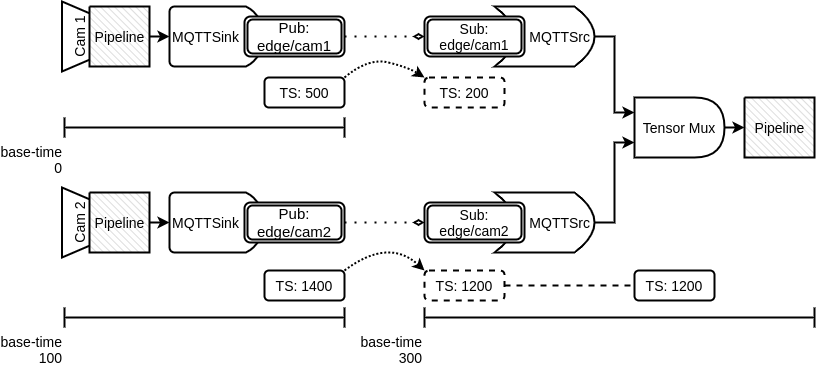

The diagram above was exported from draw.io. Its source (the exported page's mxGraphModel, read from the mxfile embedded in the PNG):
<mxGraphModel dx="983" dy="584" grid="1" gridSize="10" guides="1" tooltips="1" connect="1" arrows="1" fold="1" page="1" pageScale="1" pageWidth="827" pageHeight="1169" math="0" shadow="0">
  <root>
    <mxCell id="0" />
    <mxCell id="1" parent="0" />
    <mxCell id="w7EhLWAJ03sBVp-pH5EX-84" value="" style="group;strokeWidth=2;" vertex="1" connectable="0" parent="1">
      <mxGeometry x="11" y="34" width="815" height="312" as="geometry" />
    </mxCell>
    <mxCell id="w7EhLWAJ03sBVp-pH5EX-1" value="" style="group;horizontal=1;align=left;spacingLeft=2;fontSize=14;strokeWidth=2;" vertex="1" connectable="0" parent="w7EhLWAJ03sBVp-pH5EX-84">
      <mxGeometry width="325" height="70" as="geometry" />
    </mxCell>
    <mxCell id="w7EhLWAJ03sBVp-pH5EX-2" value="Cam 1" style="verticalLabelPosition=middle;verticalAlign=middle;html=1;shape=trapezoid;perimeter=trapezoidPerimeter;whiteSpace=wrap;size=0.21428571428571427;arcSize=10;flipV=1;labelPosition=center;align=center;rotation=-90;movable=1;resizable=1;rotatable=1;deletable=1;editable=1;connectable=1;horizontal=1;fontSize=14;strokeWidth=2;" vertex="1" parent="w7EhLWAJ03sBVp-pH5EX-1">
      <mxGeometry x="35" y="17.5" width="70" height="35" as="geometry" />
    </mxCell>
    <mxCell id="w7EhLWAJ03sBVp-pH5EX-39" style="edgeStyle=orthogonalEdgeStyle;rounded=0;orthogonalLoop=1;jettySize=auto;html=1;exitX=1;exitY=0.5;exitDx=0;exitDy=0;exitPerimeter=0;entryX=0;entryY=0.5;entryDx=0;entryDy=0;entryPerimeter=0;strokeWidth=2;" edge="1" parent="w7EhLWAJ03sBVp-pH5EX-1" source="w7EhLWAJ03sBVp-pH5EX-3" target="w7EhLWAJ03sBVp-pH5EX-4">
      <mxGeometry relative="1" as="geometry" />
    </mxCell>
    <mxCell id="w7EhLWAJ03sBVp-pH5EX-3" value="Pipeline" style="verticalLabelPosition=middle;verticalAlign=middle;html=1;shape=mxgraph.basic.patternFillRect;fillStyle=diagRev;step=5;fillStrokeWidth=0.2;fillStrokeColor=#dddddd;movable=1;resizable=1;rotatable=1;deletable=1;editable=1;connectable=1;labelPosition=center;align=center;fontSize=14;strokeWidth=2;" vertex="1" parent="w7EhLWAJ03sBVp-pH5EX-1">
      <mxGeometry x="80" y="5" width="60" height="60" as="geometry" />
    </mxCell>
    <mxCell id="w7EhLWAJ03sBVp-pH5EX-4" value="MQTTSink" style="strokeWidth=2;html=1;shape=mxgraph.flowchart.delay;whiteSpace=wrap;movable=1;resizable=1;rotatable=1;deletable=1;editable=1;connectable=1;align=left;spacingLeft=1;fontSize=14;" vertex="1" parent="w7EhLWAJ03sBVp-pH5EX-1">
      <mxGeometry x="160" y="5" width="95" height="60" as="geometry" />
    </mxCell>
    <mxCell id="w7EhLWAJ03sBVp-pH5EX-6" value="&lt;font style=&quot;font-size: 15px&quot;&gt;Pub: edge/cam1&lt;/font&gt;" style="shape=ext;double=1;rounded=1;whiteSpace=wrap;html=1;strokeWidth=2;" vertex="1" parent="w7EhLWAJ03sBVp-pH5EX-1">
      <mxGeometry x="235" y="15" width="100" height="40" as="geometry" />
    </mxCell>
    <mxCell id="w7EhLWAJ03sBVp-pH5EX-7" value="&lt;font style=&quot;font-size: 14px&quot;&gt;base-time&lt;br&gt;0&lt;br&gt;&lt;/font&gt;" style="shape=crossbar;whiteSpace=wrap;html=1;rounded=1;fontSize=14;align=right;labelPosition=left;verticalLabelPosition=bottom;verticalAlign=top;strokeWidth=2;" vertex="1" parent="w7EhLWAJ03sBVp-pH5EX-84">
      <mxGeometry x="55" y="116" width="280" height="20" as="geometry" />
    </mxCell>
    <mxCell id="w7EhLWAJ03sBVp-pH5EX-8" value="TS: 500" style="rounded=1;whiteSpace=wrap;html=1;fontSize=14;align=center;strokeWidth=2;" vertex="1" parent="w7EhLWAJ03sBVp-pH5EX-84">
      <mxGeometry x="255" y="76" width="80" height="30" as="geometry" />
    </mxCell>
    <mxCell id="w7EhLWAJ03sBVp-pH5EX-15" value="&lt;font style=&quot;font-size: 14px&quot;&gt;base-time&lt;br&gt;100&lt;br&gt;&lt;/font&gt;" style="shape=crossbar;whiteSpace=wrap;html=1;rounded=1;fontSize=14;align=right;labelPosition=left;verticalLabelPosition=bottom;verticalAlign=top;strokeWidth=2;" vertex="1" parent="w7EhLWAJ03sBVp-pH5EX-84">
      <mxGeometry x="55" y="306" width="280" height="20" as="geometry" />
    </mxCell>
    <mxCell id="w7EhLWAJ03sBVp-pH5EX-17" style="edgeStyle=orthogonalEdgeStyle;rounded=0;orthogonalLoop=1;jettySize=auto;html=1;dashed=1;dashPattern=1 4;endArrow=diamondThin;endFill=0;strokeWidth=2;exitX=1;exitY=0.5;exitDx=0;exitDy=0;entryX=0;entryY=0.5;entryDx=0;entryDy=0;" edge="1" parent="w7EhLWAJ03sBVp-pH5EX-84" target="w7EhLWAJ03sBVp-pH5EX-23" source="w7EhLWAJ03sBVp-pH5EX-6">
      <mxGeometry relative="1" as="geometry">
        <mxPoint x="355" y="95" as="sourcePoint" />
        <mxPoint x="525" y="396" as="targetPoint" />
        <Array as="points">
          <mxPoint x="395" y="35" />
          <mxPoint x="395" y="35" />
        </Array>
      </mxGeometry>
    </mxCell>
    <mxCell id="w7EhLWAJ03sBVp-pH5EX-18" value="MQTTSrc" style="shape=dataStorage;whiteSpace=wrap;html=1;fixedSize=1;rotation=0;horizontal=1;flipH=1;align=right;spacingRight=2;fontSize=14;strokeWidth=2;" vertex="1" parent="w7EhLWAJ03sBVp-pH5EX-84">
      <mxGeometry x="485" y="5" width="100" height="60" as="geometry" />
    </mxCell>
    <mxCell id="w7EhLWAJ03sBVp-pH5EX-19" value="MQTTSrc" style="shape=dataStorage;whiteSpace=wrap;html=1;fixedSize=1;rotation=0;horizontal=1;flipH=1;align=right;spacingRight=2;fontSize=14;strokeWidth=2;" vertex="1" parent="w7EhLWAJ03sBVp-pH5EX-84">
      <mxGeometry x="485" y="191" width="100" height="60" as="geometry" />
    </mxCell>
    <mxCell id="w7EhLWAJ03sBVp-pH5EX-21" style="edgeStyle=orthogonalEdgeStyle;rounded=0;orthogonalLoop=1;jettySize=auto;html=1;exitX=1;exitY=0.5;exitDx=0;exitDy=0;entryX=0;entryY=0.25;entryDx=0;entryDy=0;strokeWidth=2;" edge="1" parent="w7EhLWAJ03sBVp-pH5EX-84" source="w7EhLWAJ03sBVp-pH5EX-18" target="w7EhLWAJ03sBVp-pH5EX-27">
      <mxGeometry relative="1" as="geometry">
        <mxPoint x="635" y="128.5" as="targetPoint" />
      </mxGeometry>
    </mxCell>
    <mxCell id="w7EhLWAJ03sBVp-pH5EX-22" style="edgeStyle=orthogonalEdgeStyle;rounded=0;orthogonalLoop=1;jettySize=auto;html=1;exitX=1;exitY=0.5;exitDx=0;exitDy=0;entryX=0;entryY=0.75;entryDx=0;entryDy=0;strokeWidth=2;" edge="1" parent="w7EhLWAJ03sBVp-pH5EX-84" source="w7EhLWAJ03sBVp-pH5EX-19" target="w7EhLWAJ03sBVp-pH5EX-27">
      <mxGeometry relative="1" as="geometry">
        <mxPoint x="635" y="153.5" as="targetPoint" />
      </mxGeometry>
    </mxCell>
    <mxCell id="w7EhLWAJ03sBVp-pH5EX-23" value="&lt;font style=&quot;font-size: 14px&quot;&gt;Sub: edge/cam1&lt;/font&gt;" style="shape=ext;double=1;rounded=1;whiteSpace=wrap;html=1;strokeWidth=2;" vertex="1" parent="w7EhLWAJ03sBVp-pH5EX-84">
      <mxGeometry x="415" y="15" width="100" height="40" as="geometry" />
    </mxCell>
    <mxCell id="w7EhLWAJ03sBVp-pH5EX-24" value="&lt;font style=&quot;font-size: 14px&quot;&gt;Sub: edge/cam2&lt;/font&gt;" style="shape=ext;double=1;rounded=1;whiteSpace=wrap;html=1;strokeWidth=2;" vertex="1" parent="w7EhLWAJ03sBVp-pH5EX-84">
      <mxGeometry x="415" y="201" width="100" height="40" as="geometry" />
    </mxCell>
    <mxCell id="w7EhLWAJ03sBVp-pH5EX-25" value="TS: 200" style="rounded=1;whiteSpace=wrap;html=1;fontSize=14;align=center;dashed=1;strokeWidth=2;" vertex="1" parent="w7EhLWAJ03sBVp-pH5EX-84">
      <mxGeometry x="415" y="76" width="80" height="30" as="geometry" />
    </mxCell>
    <mxCell id="w7EhLWAJ03sBVp-pH5EX-27" value="Tensor Mux" style="shape=delay;whiteSpace=wrap;html=1;fontSize=14;strokeWidth=2;" vertex="1" parent="w7EhLWAJ03sBVp-pH5EX-84">
      <mxGeometry x="625" y="96" width="90" height="60" as="geometry" />
    </mxCell>
    <mxCell id="w7EhLWAJ03sBVp-pH5EX-33" value="&lt;font style=&quot;font-size: 14px&quot;&gt;base-time&lt;br&gt;300&lt;br&gt;&lt;/font&gt;" style="shape=crossbar;whiteSpace=wrap;html=1;rounded=1;fontSize=14;align=right;labelPosition=left;verticalLabelPosition=bottom;verticalAlign=top;strokeWidth=2;" vertex="1" parent="w7EhLWAJ03sBVp-pH5EX-84">
      <mxGeometry x="415" y="306" width="390" height="20" as="geometry" />
    </mxCell>
    <mxCell id="w7EhLWAJ03sBVp-pH5EX-34" value="TS: 1200" style="rounded=1;whiteSpace=wrap;html=1;fontSize=14;align=center;strokeWidth=2;" vertex="1" parent="w7EhLWAJ03sBVp-pH5EX-84">
      <mxGeometry x="625" y="269" width="80" height="30" as="geometry" />
    </mxCell>
    <mxCell id="w7EhLWAJ03sBVp-pH5EX-40" value="" style="group;horizontal=1;align=left;spacingLeft=2;fontSize=14;strokeWidth=2;" vertex="1" connectable="0" parent="w7EhLWAJ03sBVp-pH5EX-84">
      <mxGeometry y="186" width="325" height="70" as="geometry" />
    </mxCell>
    <mxCell id="w7EhLWAJ03sBVp-pH5EX-41" value="Cam 2" style="verticalLabelPosition=middle;verticalAlign=middle;html=1;shape=trapezoid;perimeter=trapezoidPerimeter;whiteSpace=wrap;size=0.21428571428571427;arcSize=10;flipV=1;labelPosition=center;align=center;rotation=-90;movable=1;resizable=1;rotatable=1;deletable=1;editable=1;connectable=1;horizontal=1;fontSize=14;strokeWidth=2;" vertex="1" parent="w7EhLWAJ03sBVp-pH5EX-40">
      <mxGeometry x="35" y="17.5" width="70" height="35" as="geometry" />
    </mxCell>
    <mxCell id="w7EhLWAJ03sBVp-pH5EX-42" style="edgeStyle=orthogonalEdgeStyle;rounded=0;orthogonalLoop=1;jettySize=auto;html=1;exitX=1;exitY=0.5;exitDx=0;exitDy=0;exitPerimeter=0;entryX=0;entryY=0.5;entryDx=0;entryDy=0;entryPerimeter=0;strokeWidth=2;" edge="1" parent="w7EhLWAJ03sBVp-pH5EX-40" source="w7EhLWAJ03sBVp-pH5EX-43" target="w7EhLWAJ03sBVp-pH5EX-44">
      <mxGeometry relative="1" as="geometry" />
    </mxCell>
    <mxCell id="w7EhLWAJ03sBVp-pH5EX-43" value="Pipeline" style="verticalLabelPosition=middle;verticalAlign=middle;html=1;shape=mxgraph.basic.patternFillRect;fillStyle=diagRev;step=5;fillStrokeWidth=0.2;fillStrokeColor=#dddddd;movable=1;resizable=1;rotatable=1;deletable=1;editable=1;connectable=1;labelPosition=center;align=center;fontSize=14;strokeWidth=2;" vertex="1" parent="w7EhLWAJ03sBVp-pH5EX-40">
      <mxGeometry x="80" y="5" width="60" height="60" as="geometry" />
    </mxCell>
    <mxCell id="w7EhLWAJ03sBVp-pH5EX-44" value="MQTTSink" style="strokeWidth=2;html=1;shape=mxgraph.flowchart.delay;whiteSpace=wrap;movable=1;resizable=1;rotatable=1;deletable=1;editable=1;connectable=1;align=left;spacingLeft=1;fontSize=14;" vertex="1" parent="w7EhLWAJ03sBVp-pH5EX-40">
      <mxGeometry x="160" y="5" width="95" height="60" as="geometry" />
    </mxCell>
    <mxCell id="w7EhLWAJ03sBVp-pH5EX-45" value="&lt;font style=&quot;font-size: 15px&quot;&gt;Pub: edge/cam2&lt;/font&gt;" style="shape=ext;double=1;rounded=1;whiteSpace=wrap;html=1;strokeWidth=2;" vertex="1" parent="w7EhLWAJ03sBVp-pH5EX-40">
      <mxGeometry x="235" y="15" width="100" height="40" as="geometry" />
    </mxCell>
    <mxCell id="w7EhLWAJ03sBVp-pH5EX-46" style="edgeStyle=orthogonalEdgeStyle;rounded=0;orthogonalLoop=1;jettySize=auto;html=1;exitX=1;exitY=0.5;exitDx=0;exitDy=0;entryX=0;entryY=0.5;entryDx=0;entryDy=0;endArrow=diamondThin;endFill=0;strokeWidth=2;dashed=1;dashPattern=1 4;" edge="1" parent="w7EhLWAJ03sBVp-pH5EX-84" source="w7EhLWAJ03sBVp-pH5EX-45" target="w7EhLWAJ03sBVp-pH5EX-24">
      <mxGeometry relative="1" as="geometry" />
    </mxCell>
    <mxCell id="w7EhLWAJ03sBVp-pH5EX-47" value="TS: 1400" style="rounded=1;whiteSpace=wrap;html=1;fontSize=14;align=center;strokeWidth=2;" vertex="1" parent="w7EhLWAJ03sBVp-pH5EX-84">
      <mxGeometry x="255" y="269" width="80" height="30" as="geometry" />
    </mxCell>
    <mxCell id="w7EhLWAJ03sBVp-pH5EX-50" style="edgeStyle=orthogonalEdgeStyle;rounded=0;orthogonalLoop=1;jettySize=auto;html=1;exitX=1;exitY=0.5;exitDx=0;exitDy=0;entryX=0;entryY=0.5;entryDx=0;entryDy=0;dashed=1;endArrow=none;endFill=0;strokeWidth=2;" edge="1" parent="w7EhLWAJ03sBVp-pH5EX-84" source="w7EhLWAJ03sBVp-pH5EX-48" target="w7EhLWAJ03sBVp-pH5EX-34">
      <mxGeometry relative="1" as="geometry" />
    </mxCell>
    <mxCell id="w7EhLWAJ03sBVp-pH5EX-48" value="TS: 1200" style="rounded=1;whiteSpace=wrap;html=1;fontSize=14;align=center;dashed=1;strokeWidth=2;" vertex="1" parent="w7EhLWAJ03sBVp-pH5EX-84">
      <mxGeometry x="415" y="269" width="80" height="30" as="geometry" />
    </mxCell>
    <mxCell id="w7EhLWAJ03sBVp-pH5EX-49" value="Pipeline" style="verticalLabelPosition=middle;verticalAlign=middle;html=1;shape=mxgraph.basic.patternFillRect;fillStyle=diagRev;step=5;fillStrokeWidth=0.2;fillStrokeColor=#dddddd;movable=1;resizable=1;rotatable=1;deletable=1;editable=1;connectable=1;labelPosition=center;align=center;fontSize=14;strokeWidth=2;" vertex="1" parent="w7EhLWAJ03sBVp-pH5EX-84">
      <mxGeometry x="735" y="96" width="70" height="60" as="geometry" />
    </mxCell>
    <mxCell id="w7EhLWAJ03sBVp-pH5EX-51" style="edgeStyle=orthogonalEdgeStyle;rounded=0;orthogonalLoop=1;jettySize=auto;html=1;exitX=1;exitY=0.5;exitDx=0;exitDy=0;entryX=0;entryY=0.5;entryDx=0;entryDy=0;entryPerimeter=0;fontSize=14;endArrow=classic;endFill=1;strokeWidth=2;" edge="1" parent="w7EhLWAJ03sBVp-pH5EX-84" source="w7EhLWAJ03sBVp-pH5EX-27" target="w7EhLWAJ03sBVp-pH5EX-49">
      <mxGeometry relative="1" as="geometry" />
    </mxCell>
    <mxCell id="w7EhLWAJ03sBVp-pH5EX-88" value="" style="curved=1;endArrow=classic;html=1;fontSize=14;strokeWidth=2;exitX=1;exitY=0;exitDx=0;exitDy=0;entryX=0;entryY=0;entryDx=0;entryDy=0;dashed=1;dashPattern=1 1;" edge="1" parent="w7EhLWAJ03sBVp-pH5EX-84" source="w7EhLWAJ03sBVp-pH5EX-8" target="w7EhLWAJ03sBVp-pH5EX-25">
      <mxGeometry width="50" height="50" relative="1" as="geometry">
        <mxPoint x="429" y="146" as="sourcePoint" />
        <mxPoint x="399" y="76" as="targetPoint" />
        <Array as="points">
          <mxPoint x="359" y="56" />
          <mxPoint x="399" y="66" />
        </Array>
      </mxGeometry>
    </mxCell>
    <mxCell id="w7EhLWAJ03sBVp-pH5EX-90" value="" style="curved=1;endArrow=classic;html=1;dashed=1;dashPattern=1 1;fontSize=14;strokeWidth=2;exitX=1;exitY=0;exitDx=0;exitDy=0;entryX=0;entryY=0;entryDx=0;entryDy=0;" edge="1" parent="w7EhLWAJ03sBVp-pH5EX-84" source="w7EhLWAJ03sBVp-pH5EX-47" target="w7EhLWAJ03sBVp-pH5EX-48">
      <mxGeometry width="50" height="50" relative="1" as="geometry">
        <mxPoint x="429" y="356" as="sourcePoint" />
        <mxPoint x="479" y="306" as="targetPoint" />
        <Array as="points">
          <mxPoint x="379" y="236" />
        </Array>
      </mxGeometry>
    </mxCell>
  </root>
</mxGraphModel>